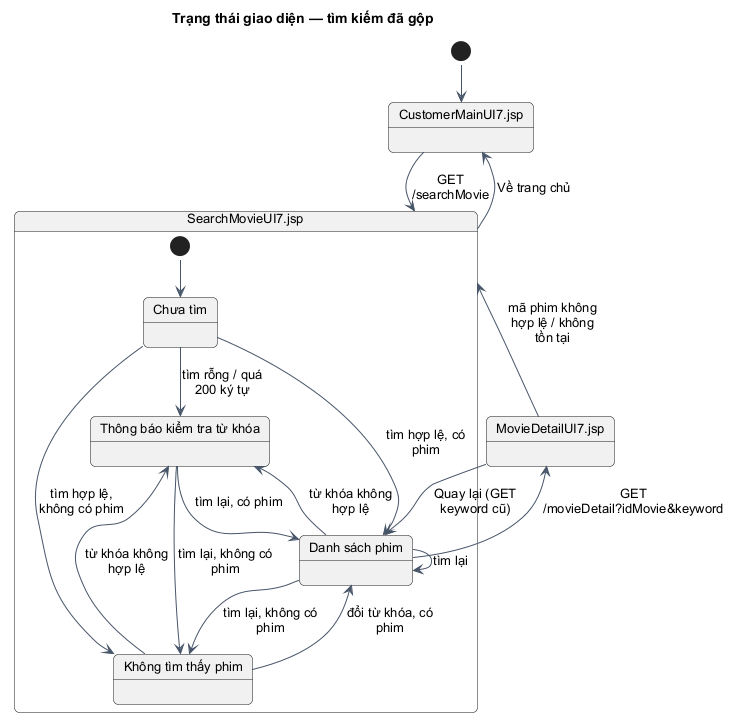

The diagram above was rendered by PlantUML. Its source (embedded in the PNG):
@startuml
!pragma layout smetana
skinparam backgroundColor white
skinparam defaultFontName Arial
skinparam defaultFontSize 13
skinparam shadowing false
skinparam roundcorner 10
skinparam classAttributeIconSize 0
skinparam sequenceMessageAlign center
skinparam maxMessageSize 95
skinparam classBackgroundColor #F0F9FF
skinparam classBorderColor #0284C7
skinparam ArrowColor #475569
skinparam participantBackgroundColor #F0F9FF
skinparam participantBorderColor #0284C7
hide empty members
title Trạng thái giao diện — tìm kiếm đã gộp

[*] --> Home
state "CustomerMainUI7.jsp" as Home
state "SearchMovieUI7.jsp" as Search {
  state "Chưa tìm" as Initial
  state "Thông báo kiểm tra từ khóa" as Invalid
  state "Danh sách phim" as Results
  state "Không tìm thấy phim" as Empty
  [*] --> Initial
  Initial --> Invalid : tìm rỗng / quá 200 ký tự
  Initial --> Results : tìm hợp lệ, có phim
  Initial --> Empty : tìm hợp lệ, không có phim
  Invalid --> Results : tìm lại, có phim
  Invalid --> Empty : tìm lại, không có phim
  Empty --> Results : đổi từ khóa, có phim
  Results --> Results : tìm lại
  Results --> Empty : tìm lại, không có phim
  Results --> Invalid : từ khóa không hợp lệ
  Empty --> Invalid : từ khóa không hợp lệ
}
Home --> Search : GET /searchMovie
state "MovieDetailUI7.jsp" as Detail
Results --> Detail : GET /movieDetail?idMovie&keyword
Detail --> Results : Quay lại (GET keyword cũ)
Detail --> Search : mã phim không hợp lệ / không tồn tại
Search --> Home : Về trang chủ

@enduml